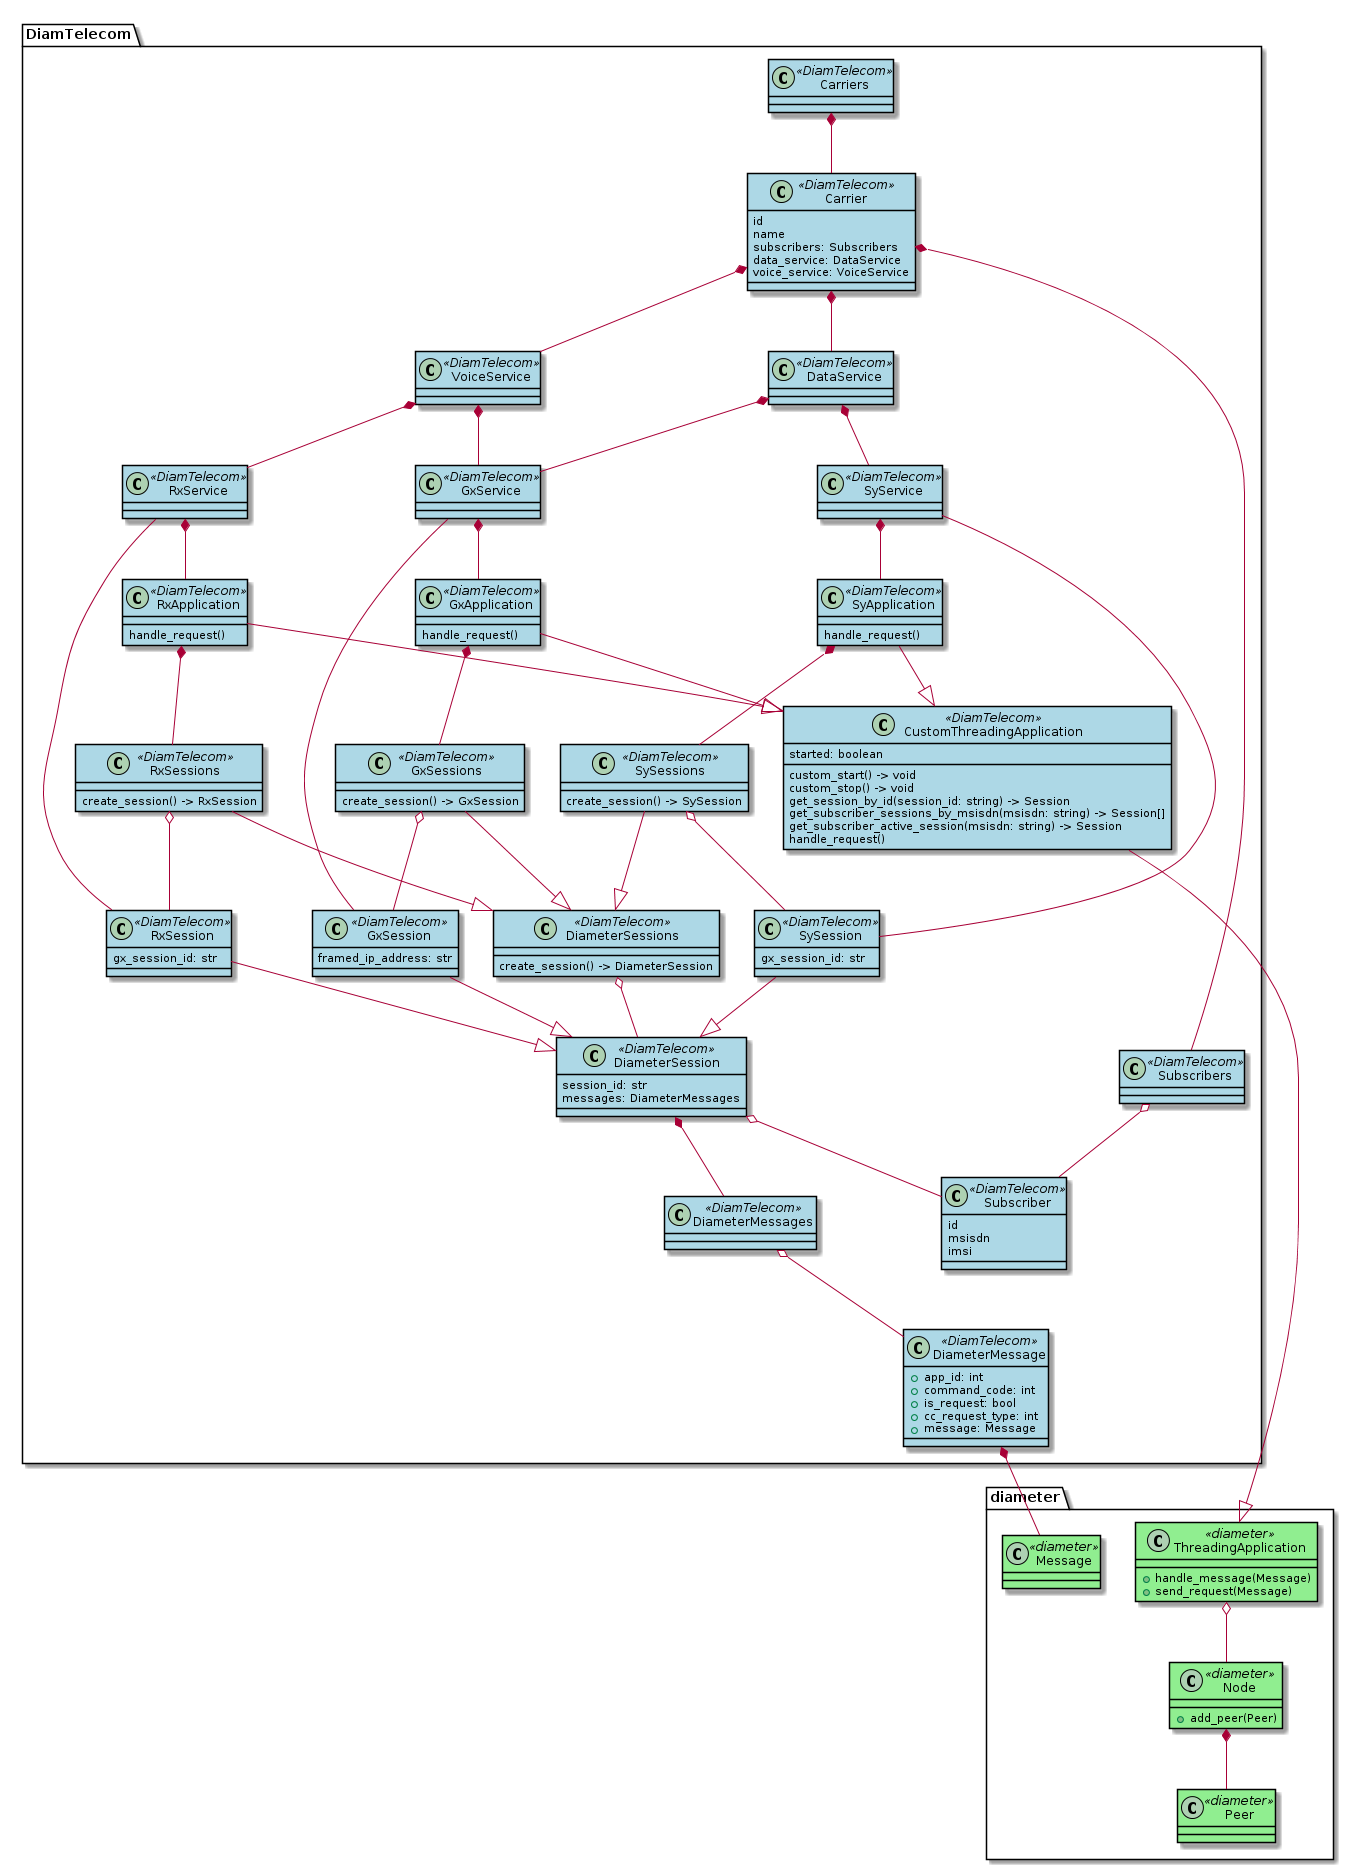

The diagram above was rendered by PlantUML. Its source (embedded in the PNG):
@startuml class_diagram
skinparam class {
    BackgroundColor<<DiamTelecom>> #lightblue
    BackgroundColor<<Diameter>> #lightgreen
    BorderColor<<DiamTelecom>> #000000
    BorderColor<<Diameter>> #000000
    ArrowColor<<DiamTelecom>> #000000
    ArrowColor<<Diameter>> #000000
}
package DiamTelecom {
    class DiameterMessage <<DiamTelecom>> {
        +app_id: int
        +command_code: int
        +is_request: bool
        +cc_request_type: int
        +message: Message
    }

    class DiameterMessages <<DiamTelecom>> {
    }

    DiameterMessages o-- DiameterMessage
}

package DiamTelecom {
    class DiameterSession <<DiamTelecom>> {
        session_id: str
        messages: DiameterMessages
    }

    DiameterSession *-- DiameterMessages

    class DiameterSessions <<DiamTelecom>> {
        create_session() -> DiameterSession
    }

    DiameterSessions o-- DiameterSession

    class GxSession <<DiamTelecom>> {
        framed_ip_address: str
    }

    class GxSessions <<DiamTelecom>> {
        create_session() -> GxSession
    }

    GxSessions --|> DiameterSessions
    GxSession --|> DiameterSession
    GxSessions o-- GxSession

    class RxSession <<DiamTelecom>> {
        gx_session_id: str
    }

    class RxSessions <<DiamTelecom>> {
        create_session() -> RxSession
    }

    RxSessions --|> DiameterSessions
    RxSession --|> DiameterSession
    RxSessions o-- RxSession

    class SySession <<DiamTelecom>> {
        gx_session_id: str
    }

    class SySessions <<DiamTelecom>> {
        create_session() -> SySession
    }
    SySessions --|> DiameterSessions
    SySession --|> DiameterSession
    SySessions o-- SySession



}
package DiamTelecom {
    class CustomThreadingApplication <<DiamTelecom>> {
        custom_start() -> void
        custom_stop() -> void
        get_session_by_id(session_id: string) -> Session
        get_subscriber_sessions_by_msisdn(msisdn: string) -> Session[]
        get_subscriber_active_session(msisdn: string) -> Session
        started: boolean
        handle_request()
    }

    class GxApplication <<DiamTelecom>> {
        handle_request()
    }

    class RxApplication <<DiamTelecom>> {
        handle_request()
    }

    class SyApplication <<DiamTelecom>> {
        handle_request()
    }

    GxApplication --|> CustomThreadingApplication
    RxApplication --|> CustomThreadingApplication
    SyApplication --|> CustomThreadingApplication
    GxApplication *-- GxSessions
    RxApplication *-- RxSessions
    SyApplication *-- SySessions
}
package DiamTelecom {
    class GxService <<DiamTelecom>> {
    }

    class RxService <<DiamTelecom>> {
    }

    class SyService <<DiamTelecom>> {
    }

    GxService *-- GxApplication
    RxService *-- RxApplication
    SyService *-- SyApplication
    GxService --- GxSession
    RxService --- RxSession
    SyService --- SySession

    class DataService <<DiamTelecom>> {
    }

    class VoiceService <<DiamTelecom>> {
    }

    DataService *-- GxService
    DataService *-- SyService
    VoiceService *-- GxService
    VoiceService *-- RxService

}
package DiamTelecom {
    class Subscriber <<DiamTelecom>> {
        id
        msisdn
        imsi
    }

    class Subscribers <<DiamTelecom>> {
    }

    Subscribers o-- Subscriber

    class Carrier <<DiamTelecom>> {
        id
        name
        subscribers: Subscribers
        data_service: DataService
        voice_service: VoiceService

    }

    Carrier *-- Subscribers
    Carrier *-- DataService
    Carrier *-- VoiceService

    class Carriers <<DiamTelecom>> {
    }

    Carriers *-- Carrier

    DiameterSession o-- Subscriber


}



package diameter {
    class ThreadingApplication <<diameter>> {
        +handle_message(Message)
        +send_request(Message)
    }
    class Message <<diameter>> {
    }
    class Node <<diameter>> {
        +add_peer(Peer)
    }
    class Peer <<diameter>> {
    }

}

ThreadingApplication o-- Node
Node *-- Peer
CustomThreadingApplication --|> ThreadingApplication
DiameterMessage *-- Message

@enduml